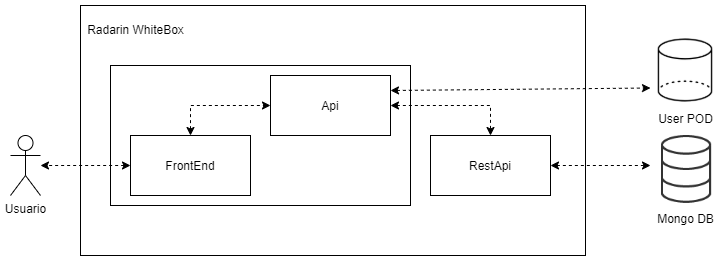

The diagram above was exported from draw.io. Its source (the exported page's mxGraphModel, read from the mxfile embedded in the PNG):
<mxGraphModel dx="1422" dy="737" grid="1" gridSize="10" guides="1" tooltips="1" connect="1" arrows="1" fold="1" page="1" pageScale="1" pageWidth="827" pageHeight="1169" background="#ffffff" math="0" shadow="0">
  <root>
    <mxCell id="0" />
    <mxCell id="1" parent="0" />
    <mxCell id="Q4IDkbMwRooml6Zb5hoV-23" value="" style="group" vertex="1" connectable="0" parent="1">
      <mxGeometry x="150" y="370" width="505" height="250" as="geometry" />
    </mxCell>
    <mxCell id="Q4IDkbMwRooml6Zb5hoV-1" value="" style="rounded=0;whiteSpace=wrap;html=1;" vertex="1" parent="Q4IDkbMwRooml6Zb5hoV-23">
      <mxGeometry width="505.00000000000006" height="250" as="geometry" />
    </mxCell>
    <mxCell id="Q4IDkbMwRooml6Zb5hoV-95" value="" style="rounded=0;whiteSpace=wrap;html=1;" vertex="1" parent="Q4IDkbMwRooml6Zb5hoV-23">
      <mxGeometry x="30" y="60" width="300" height="140" as="geometry" />
    </mxCell>
    <mxCell id="Q4IDkbMwRooml6Zb5hoV-16" value="Radarin WhiteBox" style="text;html=1;align=center;verticalAlign=middle;resizable=0;points=[];autosize=1;strokeColor=none;" vertex="1" parent="Q4IDkbMwRooml6Zb5hoV-23">
      <mxGeometry y="13.88888888888889" width="110" height="20" as="geometry" />
    </mxCell>
    <mxCell id="Q4IDkbMwRooml6Zb5hoV-6" value="FrontEnd" style="rounded=0;whiteSpace=wrap;html=1;" vertex="1" parent="Q4IDkbMwRooml6Zb5hoV-23">
      <mxGeometry x="50" y="130" width="120" height="60" as="geometry" />
    </mxCell>
    <mxCell id="Q4IDkbMwRooml6Zb5hoV-7" value="RestApi" style="rounded=0;whiteSpace=wrap;html=1;" vertex="1" parent="Q4IDkbMwRooml6Zb5hoV-23">
      <mxGeometry x="350" y="130" width="120" height="60" as="geometry" />
    </mxCell>
    <mxCell id="Q4IDkbMwRooml6Zb5hoV-59" style="edgeStyle=none;rounded=0;orthogonalLoop=1;jettySize=auto;html=1;exitX=1;exitY=0.5;exitDx=0;exitDy=0;entryX=0.5;entryY=0;entryDx=0;entryDy=0;dashed=1;startArrow=classic;startFill=1;endArrow=classic;endFill=1;" edge="1" parent="Q4IDkbMwRooml6Zb5hoV-23" source="Q4IDkbMwRooml6Zb5hoV-34" target="Q4IDkbMwRooml6Zb5hoV-7">
      <mxGeometry relative="1" as="geometry">
        <Array as="points">
          <mxPoint x="410" y="100" />
        </Array>
      </mxGeometry>
    </mxCell>
    <mxCell id="Q4IDkbMwRooml6Zb5hoV-34" value="Api" style="rounded=0;whiteSpace=wrap;html=1;" vertex="1" parent="Q4IDkbMwRooml6Zb5hoV-23">
      <mxGeometry x="190" y="70" width="120" height="60" as="geometry" />
    </mxCell>
    <mxCell id="Q4IDkbMwRooml6Zb5hoV-35" style="edgeStyle=none;rounded=0;orthogonalLoop=1;jettySize=auto;html=1;exitX=0.5;exitY=0;exitDx=0;exitDy=0;entryX=0;entryY=0.5;entryDx=0;entryDy=0;startArrow=classic;startFill=1;endArrow=classic;endFill=1;dashed=1;" edge="1" parent="Q4IDkbMwRooml6Zb5hoV-23" source="Q4IDkbMwRooml6Zb5hoV-6" target="Q4IDkbMwRooml6Zb5hoV-34">
      <mxGeometry relative="1" as="geometry">
        <Array as="points">
          <mxPoint x="110" y="100" />
        </Array>
      </mxGeometry>
    </mxCell>
    <mxCell id="Q4IDkbMwRooml6Zb5hoV-42" value="Mongo DB" style="shape=image;html=1;verticalAlign=top;verticalLabelPosition=bottom;labelBackgroundColor=#ffffff;imageAspect=0;aspect=fixed;image=https://cdn3.iconfinder.com/data/icons/the-elegant-set/96/database.png" vertex="1" parent="1">
      <mxGeometry x="720" y="500" width="70" height="70" as="geometry" />
    </mxCell>
    <mxCell id="Q4IDkbMwRooml6Zb5hoV-43" value="User POD" style="shape=image;html=1;verticalAlign=top;verticalLabelPosition=bottom;labelBackgroundColor=#ffffff;imageAspect=0;aspect=fixed;image=https://cdn0.iconfinder.com/data/icons/3d-shapes-6/100/Shape-04-128.png" vertex="1" parent="1">
      <mxGeometry x="720" y="400" width="70" height="70" as="geometry" />
    </mxCell>
    <mxCell id="Q4IDkbMwRooml6Zb5hoV-60" style="edgeStyle=none;rounded=0;orthogonalLoop=1;jettySize=auto;html=1;exitX=1;exitY=0.25;exitDx=0;exitDy=0;entryX=0;entryY=0.75;entryDx=0;entryDy=0;dashed=1;startArrow=classic;startFill=1;endArrow=classic;endFill=1;" edge="1" parent="1" source="Q4IDkbMwRooml6Zb5hoV-34" target="Q4IDkbMwRooml6Zb5hoV-43">
      <mxGeometry relative="1" as="geometry" />
    </mxCell>
    <mxCell id="Q4IDkbMwRooml6Zb5hoV-61" style="edgeStyle=none;rounded=0;orthogonalLoop=1;jettySize=auto;html=1;exitX=1;exitY=0.5;exitDx=0;exitDy=0;dashed=1;startArrow=classic;startFill=1;endArrow=classic;endFill=1;" edge="1" parent="1" source="Q4IDkbMwRooml6Zb5hoV-7">
      <mxGeometry relative="1" as="geometry">
        <mxPoint x="720" y="530" as="targetPoint" />
      </mxGeometry>
    </mxCell>
    <mxCell id="Q4IDkbMwRooml6Zb5hoV-90" value="Usuario" style="shape=umlActor;verticalLabelPosition=bottom;verticalAlign=top;html=1;outlineConnect=0;" vertex="1" parent="1">
      <mxGeometry x="80" y="500" width="30" height="60" as="geometry" />
    </mxCell>
    <mxCell id="Q4IDkbMwRooml6Zb5hoV-92" style="edgeStyle=none;rounded=0;orthogonalLoop=1;jettySize=auto;html=1;exitX=0;exitY=0.5;exitDx=0;exitDy=0;dashed=1;startArrow=classic;startFill=1;endArrow=classic;endFill=1;" edge="1" parent="1" source="Q4IDkbMwRooml6Zb5hoV-6" target="Q4IDkbMwRooml6Zb5hoV-90">
      <mxGeometry relative="1" as="geometry" />
    </mxCell>
  </root>
</mxGraphModel>